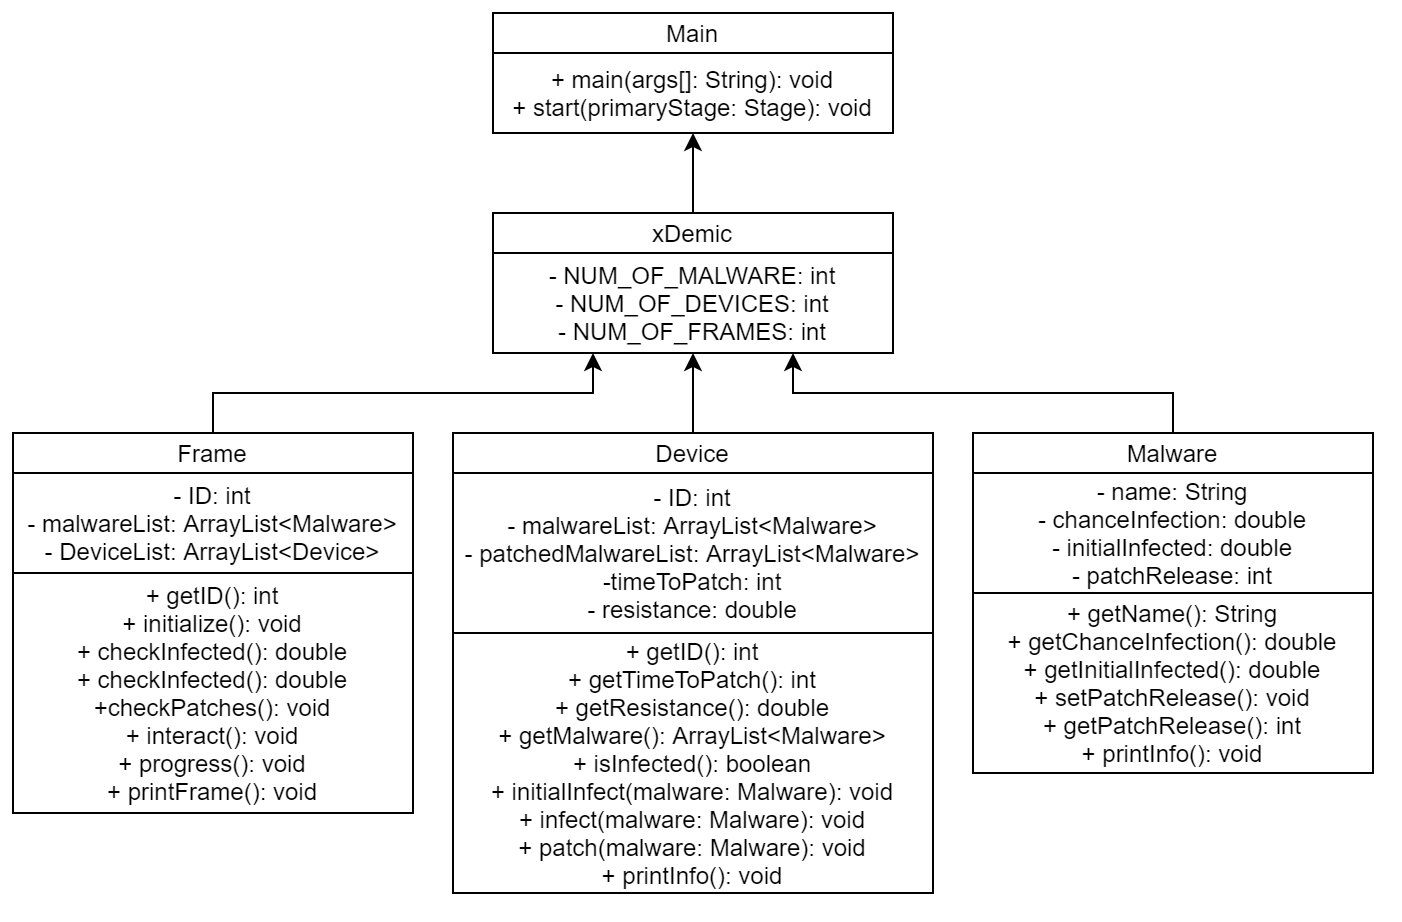

The diagram above was exported from draw.io. Its source (the exported page's mxGraphModel, read from the mxfile embedded in the PNG):
<mxGraphModel dx="813" dy="477" grid="1" gridSize="10" guides="1" tooltips="1" connect="1" arrows="1" fold="1" page="1" pageScale="1" pageWidth="827" pageHeight="1169" math="0" shadow="0">
  <root>
    <mxCell id="WIyWlLk6GJQsqaUBKTNV-0" />
    <mxCell id="WIyWlLk6GJQsqaUBKTNV-1" parent="WIyWlLk6GJQsqaUBKTNV-0" />
    <mxCell id="gzWh6iva3rg4xpFQuiqM-4" value="xDemic" style="rounded=0;whiteSpace=wrap;html=1;" parent="WIyWlLk6GJQsqaUBKTNV-1" vertex="1">
      <mxGeometry x="320" y="190" width="200" height="20" as="geometry" />
    </mxCell>
    <mxCell id="gzWh6iva3rg4xpFQuiqM-5" value="- NUM_OF_MALWARE: int&lt;br&gt;- NUM_OF_DEVICES: int&lt;br&gt;- NUM_OF_FRAMES: int" style="rounded=0;whiteSpace=wrap;html=1;" parent="WIyWlLk6GJQsqaUBKTNV-1" vertex="1">
      <mxGeometry x="320" y="210" width="200" height="50" as="geometry" />
    </mxCell>
    <mxCell id="PkQqVzZAfAscNi_TRfAs-8" style="edgeStyle=orthogonalEdgeStyle;rounded=0;orthogonalLoop=1;jettySize=auto;html=1;exitX=0.5;exitY=0;exitDx=0;exitDy=0;entryX=0.5;entryY=1;entryDx=0;entryDy=0;" parent="WIyWlLk6GJQsqaUBKTNV-1" source="gzWh6iva3rg4xpFQuiqM-7" target="gzWh6iva3rg4xpFQuiqM-5" edge="1">
      <mxGeometry relative="1" as="geometry" />
    </mxCell>
    <mxCell id="gzWh6iva3rg4xpFQuiqM-7" value="Device" style="rounded=0;whiteSpace=wrap;html=1;" parent="WIyWlLk6GJQsqaUBKTNV-1" vertex="1">
      <mxGeometry x="300" y="300" width="240" height="20" as="geometry" />
    </mxCell>
    <mxCell id="gzWh6iva3rg4xpFQuiqM-8" value="- ID: int&lt;br&gt;- malwareList: ArrayList&amp;lt;Malware&amp;gt;&lt;br&gt;- patchedMalwareList: ArrayList&amp;lt;Malware&amp;gt;&lt;br&gt;-timeToPatch: int&lt;br&gt;- resistance: double" style="rounded=0;whiteSpace=wrap;html=1;" parent="WIyWlLk6GJQsqaUBKTNV-1" vertex="1">
      <mxGeometry x="300" y="320" width="240" height="80" as="geometry" />
    </mxCell>
    <mxCell id="gzWh6iva3rg4xpFQuiqM-9" value="+ getID(): int&lt;br&gt;+ getTimeToPatch(): int&lt;br&gt;+ getResistance(): double&lt;br&gt;+ getMalware(): ArrayList&amp;lt;Malware&amp;gt;&lt;br&gt;+ isInfected(): boolean&lt;br&gt;+ initialInfect(malware: Malware): void&lt;br&gt;+ infect(malware: Malware): void&lt;br&gt;+ patch(malware: Malware): void&lt;br&gt;+ printInfo(): void" style="rounded=0;whiteSpace=wrap;html=1;" parent="WIyWlLk6GJQsqaUBKTNV-1" vertex="1">
      <mxGeometry x="300" y="400" width="240" height="130" as="geometry" />
    </mxCell>
    <mxCell id="gzWh6iva3rg4xpFQuiqM-14" style="edgeStyle=orthogonalEdgeStyle;rounded=0;orthogonalLoop=1;jettySize=auto;html=1;entryX=0.75;entryY=1;entryDx=0;entryDy=0;" parent="WIyWlLk6GJQsqaUBKTNV-1" source="gzWh6iva3rg4xpFQuiqM-10" target="gzWh6iva3rg4xpFQuiqM-5" edge="1">
      <mxGeometry relative="1" as="geometry">
        <mxPoint x="450" y="262" as="targetPoint" />
        <Array as="points">
          <mxPoint x="660" y="280" />
          <mxPoint x="470" y="280" />
        </Array>
      </mxGeometry>
    </mxCell>
    <mxCell id="gzWh6iva3rg4xpFQuiqM-10" value="Malware" style="rounded=0;whiteSpace=wrap;html=1;" parent="WIyWlLk6GJQsqaUBKTNV-1" vertex="1">
      <mxGeometry x="560" y="300" width="200" height="20" as="geometry" />
    </mxCell>
    <mxCell id="gzWh6iva3rg4xpFQuiqM-11" value="- name: String&lt;br&gt;- chanceInfection: double&lt;br&gt;- initialInfected: double&lt;br&gt;- patchRelease: int" style="rounded=0;whiteSpace=wrap;html=1;" parent="WIyWlLk6GJQsqaUBKTNV-1" vertex="1">
      <mxGeometry x="560" y="320" width="200" height="60" as="geometry" />
    </mxCell>
    <mxCell id="gzWh6iva3rg4xpFQuiqM-12" value="+ getName(): String&lt;br&gt;+ getChanceInfection(): double&lt;br&gt;+ getInitialInfected(): double&lt;br&gt;+ setPatchRelease(): void&lt;br&gt;+ getPatchRelease(): int&lt;br&gt;+ printInfo(): void" style="rounded=0;whiteSpace=wrap;html=1;" parent="WIyWlLk6GJQsqaUBKTNV-1" vertex="1">
      <mxGeometry x="560" y="380" width="200" height="90" as="geometry" />
    </mxCell>
    <mxCell id="PkQqVzZAfAscNi_TRfAs-0" value="Main" style="rounded=0;whiteSpace=wrap;html=1;" parent="WIyWlLk6GJQsqaUBKTNV-1" vertex="1">
      <mxGeometry x="320" y="90" width="200" height="20" as="geometry" />
    </mxCell>
    <mxCell id="PkQqVzZAfAscNi_TRfAs-3" value="" style="edgeStyle=orthogonalEdgeStyle;rounded=0;orthogonalLoop=1;jettySize=auto;html=1;" parent="WIyWlLk6GJQsqaUBKTNV-1" target="PkQqVzZAfAscNi_TRfAs-1" edge="1">
      <mxGeometry relative="1" as="geometry">
        <mxPoint x="420" y="190" as="sourcePoint" />
      </mxGeometry>
    </mxCell>
    <mxCell id="PkQqVzZAfAscNi_TRfAs-1" value="+ main(args[]: String): void&lt;br&gt;+ start(primaryStage: Stage): void" style="rounded=0;whiteSpace=wrap;html=1;" parent="WIyWlLk6GJQsqaUBKTNV-1" vertex="1">
      <mxGeometry x="320" y="110" width="200" height="40" as="geometry" />
    </mxCell>
    <mxCell id="PkQqVzZAfAscNi_TRfAs-7" style="edgeStyle=orthogonalEdgeStyle;rounded=0;orthogonalLoop=1;jettySize=auto;html=1;exitX=0.5;exitY=0;exitDx=0;exitDy=0;entryX=0.25;entryY=1;entryDx=0;entryDy=0;" parent="WIyWlLk6GJQsqaUBKTNV-1" source="PkQqVzZAfAscNi_TRfAs-4" target="gzWh6iva3rg4xpFQuiqM-5" edge="1">
      <mxGeometry relative="1" as="geometry" />
    </mxCell>
    <mxCell id="PkQqVzZAfAscNi_TRfAs-4" value="Frame" style="rounded=0;whiteSpace=wrap;html=1;" parent="WIyWlLk6GJQsqaUBKTNV-1" vertex="1">
      <mxGeometry x="80" y="300" width="200" height="20" as="geometry" />
    </mxCell>
    <mxCell id="PkQqVzZAfAscNi_TRfAs-5" value="- ID: int&lt;br&gt;- malwareList: ArrayList&amp;lt;Malware&amp;gt;&lt;br&gt;- DeviceList: ArrayList&amp;lt;Device&amp;gt;" style="rounded=0;whiteSpace=wrap;html=1;" parent="WIyWlLk6GJQsqaUBKTNV-1" vertex="1">
      <mxGeometry x="80" y="320" width="200" height="50" as="geometry" />
    </mxCell>
    <mxCell id="PkQqVzZAfAscNi_TRfAs-6" value="+ getID(): int&lt;br&gt;+ initialize(): void&lt;br&gt;+ checkInfected(): double&lt;br&gt;+ checkInfected(): double&lt;br&gt;+checkPatches(): void&lt;br&gt;+ interact(): void&lt;br&gt;+ progress(): void&lt;br&gt;+ printFrame(): void" style="rounded=0;whiteSpace=wrap;html=1;" parent="WIyWlLk6GJQsqaUBKTNV-1" vertex="1">
      <mxGeometry x="80" y="370" width="200" height="120" as="geometry" />
    </mxCell>
  </root>
</mxGraphModel>